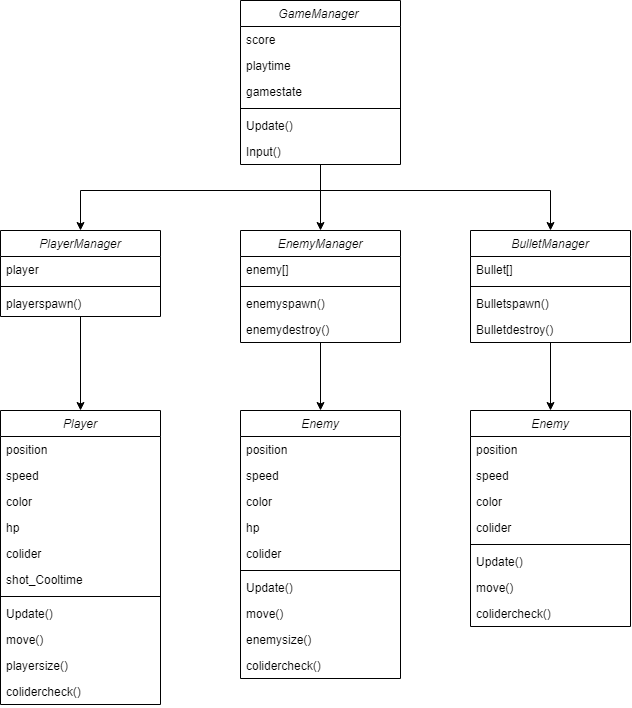

The diagram above was exported from draw.io. Its source (the exported page's mxGraphModel, read from the mxfile embedded in the PNG):
<mxGraphModel dx="1507" dy="1161" grid="1" gridSize="10" guides="1" tooltips="1" connect="1" arrows="1" fold="1" page="1" pageScale="1" pageWidth="827" pageHeight="1169" math="0" shadow="0">
  <root>
    <mxCell id="WIyWlLk6GJQsqaUBKTNV-0" />
    <mxCell id="WIyWlLk6GJQsqaUBKTNV-1" parent="WIyWlLk6GJQsqaUBKTNV-0" />
    <mxCell id="zys7JmGOheLIqM7ExIEh-35" style="edgeStyle=orthogonalEdgeStyle;rounded=0;orthogonalLoop=1;jettySize=auto;html=1;" edge="1" parent="WIyWlLk6GJQsqaUBKTNV-1" source="zkfFHV4jXpPFQw0GAbJ--0" target="zys7JmGOheLIqM7ExIEh-0">
      <mxGeometry relative="1" as="geometry" />
    </mxCell>
    <mxCell id="zys7JmGOheLIqM7ExIEh-36" style="edgeStyle=orthogonalEdgeStyle;rounded=0;orthogonalLoop=1;jettySize=auto;html=1;" edge="1" parent="WIyWlLk6GJQsqaUBKTNV-1" source="zkfFHV4jXpPFQw0GAbJ--0" target="zys7JmGOheLIqM7ExIEh-21">
      <mxGeometry relative="1" as="geometry">
        <Array as="points">
          <mxPoint x="450" y="240" />
          <mxPoint x="680" y="240" />
        </Array>
      </mxGeometry>
    </mxCell>
    <mxCell id="zys7JmGOheLIqM7ExIEh-37" style="edgeStyle=orthogonalEdgeStyle;rounded=0;orthogonalLoop=1;jettySize=auto;html=1;entryX=0.5;entryY=0;entryDx=0;entryDy=0;" edge="1" parent="WIyWlLk6GJQsqaUBKTNV-1" source="zkfFHV4jXpPFQw0GAbJ--0" target="Jz_prp2HKtsnY58Tvpld-18">
      <mxGeometry relative="1" as="geometry">
        <Array as="points">
          <mxPoint x="450" y="240" />
          <mxPoint x="210" y="240" />
        </Array>
      </mxGeometry>
    </mxCell>
    <mxCell id="zkfFHV4jXpPFQw0GAbJ--0" value="GameManager &#10;" style="swimlane;fontStyle=2;align=center;verticalAlign=top;childLayout=stackLayout;horizontal=1;startSize=26;horizontalStack=0;resizeParent=1;resizeLast=0;collapsible=1;marginBottom=0;rounded=0;shadow=0;strokeWidth=1;" parent="WIyWlLk6GJQsqaUBKTNV-1" vertex="1">
      <mxGeometry x="370" y="50" width="160" height="164" as="geometry">
        <mxRectangle x="230" y="140" width="160" height="26" as="alternateBounds" />
      </mxGeometry>
    </mxCell>
    <mxCell id="zkfFHV4jXpPFQw0GAbJ--1" value="score" style="text;align=left;verticalAlign=top;spacingLeft=4;spacingRight=4;overflow=hidden;rotatable=0;points=[[0,0.5],[1,0.5]];portConstraint=eastwest;" parent="zkfFHV4jXpPFQw0GAbJ--0" vertex="1">
      <mxGeometry y="26" width="160" height="26" as="geometry" />
    </mxCell>
    <mxCell id="Jz_prp2HKtsnY58Tvpld-0" value="playtime" style="text;align=left;verticalAlign=top;spacingLeft=4;spacingRight=4;overflow=hidden;rotatable=0;points=[[0,0.5],[1,0.5]];portConstraint=eastwest;" parent="zkfFHV4jXpPFQw0GAbJ--0" vertex="1">
      <mxGeometry y="52" width="160" height="26" as="geometry" />
    </mxCell>
    <mxCell id="Jz_prp2HKtsnY58Tvpld-1" value="gamestate" style="text;align=left;verticalAlign=top;spacingLeft=4;spacingRight=4;overflow=hidden;rotatable=0;points=[[0,0.5],[1,0.5]];portConstraint=eastwest;" parent="zkfFHV4jXpPFQw0GAbJ--0" vertex="1">
      <mxGeometry y="78" width="160" height="26" as="geometry" />
    </mxCell>
    <mxCell id="zkfFHV4jXpPFQw0GAbJ--4" value="" style="line;html=1;strokeWidth=1;align=left;verticalAlign=middle;spacingTop=-1;spacingLeft=3;spacingRight=3;rotatable=0;labelPosition=right;points=[];portConstraint=eastwest;" parent="zkfFHV4jXpPFQw0GAbJ--0" vertex="1">
      <mxGeometry y="104" width="160" height="8" as="geometry" />
    </mxCell>
    <mxCell id="Jz_prp2HKtsnY58Tvpld-2" value="Update()" style="text;align=left;verticalAlign=top;spacingLeft=4;spacingRight=4;overflow=hidden;rotatable=0;points=[[0,0.5],[1,0.5]];portConstraint=eastwest;" parent="zkfFHV4jXpPFQw0GAbJ--0" vertex="1">
      <mxGeometry y="112" width="160" height="26" as="geometry" />
    </mxCell>
    <mxCell id="zys7JmGOheLIqM7ExIEh-27" value="Input()" style="text;align=left;verticalAlign=top;spacingLeft=4;spacingRight=4;overflow=hidden;rotatable=0;points=[[0,0.5],[1,0.5]];portConstraint=eastwest;" vertex="1" parent="zkfFHV4jXpPFQw0GAbJ--0">
      <mxGeometry y="138" width="160" height="26" as="geometry" />
    </mxCell>
    <mxCell id="zys7JmGOheLIqM7ExIEh-40" style="edgeStyle=orthogonalEdgeStyle;rounded=0;orthogonalLoop=1;jettySize=auto;html=1;" edge="1" parent="WIyWlLk6GJQsqaUBKTNV-1" source="Jz_prp2HKtsnY58Tvpld-18" target="Jz_prp2HKtsnY58Tvpld-25">
      <mxGeometry relative="1" as="geometry" />
    </mxCell>
    <mxCell id="Jz_prp2HKtsnY58Tvpld-18" value="PlayerManager" style="swimlane;fontStyle=2;align=center;verticalAlign=top;childLayout=stackLayout;horizontal=1;startSize=26;horizontalStack=0;resizeParent=1;resizeLast=0;collapsible=1;marginBottom=0;rounded=0;shadow=0;strokeWidth=1;" parent="WIyWlLk6GJQsqaUBKTNV-1" vertex="1">
      <mxGeometry x="130" y="280" width="160" height="86" as="geometry">
        <mxRectangle x="230" y="140" width="160" height="26" as="alternateBounds" />
      </mxGeometry>
    </mxCell>
    <mxCell id="Jz_prp2HKtsnY58Tvpld-19" value="player" style="text;align=left;verticalAlign=top;spacingLeft=4;spacingRight=4;overflow=hidden;rotatable=0;points=[[0,0.5],[1,0.5]];portConstraint=eastwest;" parent="Jz_prp2HKtsnY58Tvpld-18" vertex="1">
      <mxGeometry y="26" width="160" height="26" as="geometry" />
    </mxCell>
    <mxCell id="Jz_prp2HKtsnY58Tvpld-22" value="" style="line;html=1;strokeWidth=1;align=left;verticalAlign=middle;spacingTop=-1;spacingLeft=3;spacingRight=3;rotatable=0;labelPosition=right;points=[];portConstraint=eastwest;" parent="Jz_prp2HKtsnY58Tvpld-18" vertex="1">
      <mxGeometry y="52" width="160" height="8" as="geometry" />
    </mxCell>
    <mxCell id="zys7JmGOheLIqM7ExIEh-8" value="playerspawn()" style="text;align=left;verticalAlign=top;spacingLeft=4;spacingRight=4;overflow=hidden;rotatable=0;points=[[0,0.5],[1,0.5]];portConstraint=eastwest;" vertex="1" parent="Jz_prp2HKtsnY58Tvpld-18">
      <mxGeometry y="60" width="160" height="26" as="geometry" />
    </mxCell>
    <mxCell id="Jz_prp2HKtsnY58Tvpld-25" value="Player" style="swimlane;fontStyle=2;align=center;verticalAlign=top;childLayout=stackLayout;horizontal=1;startSize=26;horizontalStack=0;resizeParent=1;resizeLast=0;collapsible=1;marginBottom=0;rounded=0;shadow=0;strokeWidth=1;" parent="WIyWlLk6GJQsqaUBKTNV-1" vertex="1">
      <mxGeometry x="130" y="460" width="160" height="294" as="geometry">
        <mxRectangle x="230" y="140" width="160" height="26" as="alternateBounds" />
      </mxGeometry>
    </mxCell>
    <mxCell id="Jz_prp2HKtsnY58Tvpld-26" value="position" style="text;align=left;verticalAlign=top;spacingLeft=4;spacingRight=4;overflow=hidden;rotatable=0;points=[[0,0.5],[1,0.5]];portConstraint=eastwest;" parent="Jz_prp2HKtsnY58Tvpld-25" vertex="1">
      <mxGeometry y="26" width="160" height="26" as="geometry" />
    </mxCell>
    <mxCell id="Jz_prp2HKtsnY58Tvpld-29" value="speed" style="text;align=left;verticalAlign=top;spacingLeft=4;spacingRight=4;overflow=hidden;rotatable=0;points=[[0,0.5],[1,0.5]];portConstraint=eastwest;" parent="Jz_prp2HKtsnY58Tvpld-25" vertex="1">
      <mxGeometry y="52" width="160" height="26" as="geometry" />
    </mxCell>
    <mxCell id="Jz_prp2HKtsnY58Tvpld-30" value="color" style="text;align=left;verticalAlign=top;spacingLeft=4;spacingRight=4;overflow=hidden;rotatable=0;points=[[0,0.5],[1,0.5]];portConstraint=eastwest;" parent="Jz_prp2HKtsnY58Tvpld-25" vertex="1">
      <mxGeometry y="78" width="160" height="26" as="geometry" />
    </mxCell>
    <mxCell id="Jz_prp2HKtsnY58Tvpld-31" value="hp" style="text;align=left;verticalAlign=top;spacingLeft=4;spacingRight=4;overflow=hidden;rotatable=0;points=[[0,0.5],[1,0.5]];portConstraint=eastwest;" parent="Jz_prp2HKtsnY58Tvpld-25" vertex="1">
      <mxGeometry y="104" width="160" height="26" as="geometry" />
    </mxCell>
    <mxCell id="Jz_prp2HKtsnY58Tvpld-32" value="colider" style="text;align=left;verticalAlign=top;spacingLeft=4;spacingRight=4;overflow=hidden;rotatable=0;points=[[0,0.5],[1,0.5]];portConstraint=eastwest;" parent="Jz_prp2HKtsnY58Tvpld-25" vertex="1">
      <mxGeometry y="130" width="160" height="26" as="geometry" />
    </mxCell>
    <mxCell id="Jz_prp2HKtsnY58Tvpld-33" value="shot_Cooltime" style="text;align=left;verticalAlign=top;spacingLeft=4;spacingRight=4;overflow=hidden;rotatable=0;points=[[0,0.5],[1,0.5]];portConstraint=eastwest;" parent="Jz_prp2HKtsnY58Tvpld-25" vertex="1">
      <mxGeometry y="156" width="160" height="26" as="geometry" />
    </mxCell>
    <mxCell id="Jz_prp2HKtsnY58Tvpld-27" value="" style="line;html=1;strokeWidth=1;align=left;verticalAlign=middle;spacingTop=-1;spacingLeft=3;spacingRight=3;rotatable=0;labelPosition=right;points=[];portConstraint=eastwest;" parent="Jz_prp2HKtsnY58Tvpld-25" vertex="1">
      <mxGeometry y="182" width="160" height="8" as="geometry" />
    </mxCell>
    <mxCell id="Jz_prp2HKtsnY58Tvpld-34" value="Update()" style="text;align=left;verticalAlign=top;spacingLeft=4;spacingRight=4;overflow=hidden;rotatable=0;points=[[0,0.5],[1,0.5]];portConstraint=eastwest;" parent="Jz_prp2HKtsnY58Tvpld-25" vertex="1">
      <mxGeometry y="190" width="160" height="26" as="geometry" />
    </mxCell>
    <mxCell id="Jz_prp2HKtsnY58Tvpld-35" value="move()" style="text;align=left;verticalAlign=top;spacingLeft=4;spacingRight=4;overflow=hidden;rotatable=0;points=[[0,0.5],[1,0.5]];portConstraint=eastwest;" parent="Jz_prp2HKtsnY58Tvpld-25" vertex="1">
      <mxGeometry y="216" width="160" height="26" as="geometry" />
    </mxCell>
    <mxCell id="zys7JmGOheLIqM7ExIEh-10" value="playersize()" style="text;align=left;verticalAlign=top;spacingLeft=4;spacingRight=4;overflow=hidden;rotatable=0;points=[[0,0.5],[1,0.5]];portConstraint=eastwest;" vertex="1" parent="Jz_prp2HKtsnY58Tvpld-25">
      <mxGeometry y="242" width="160" height="26" as="geometry" />
    </mxCell>
    <mxCell id="zys7JmGOheLIqM7ExIEh-33" value="colidercheck()" style="text;align=left;verticalAlign=top;spacingLeft=4;spacingRight=4;overflow=hidden;rotatable=0;points=[[0,0.5],[1,0.5]];portConstraint=eastwest;" vertex="1" parent="Jz_prp2HKtsnY58Tvpld-25">
      <mxGeometry y="268" width="160" height="26" as="geometry" />
    </mxCell>
    <mxCell id="Jz_prp2HKtsnY58Tvpld-37" value="Enemy" style="swimlane;fontStyle=2;align=center;verticalAlign=top;childLayout=stackLayout;horizontal=1;startSize=26;horizontalStack=0;resizeParent=1;resizeLast=0;collapsible=1;marginBottom=0;rounded=0;shadow=0;strokeWidth=1;" parent="WIyWlLk6GJQsqaUBKTNV-1" vertex="1">
      <mxGeometry x="370" y="460" width="160" height="268" as="geometry">
        <mxRectangle x="230" y="140" width="160" height="26" as="alternateBounds" />
      </mxGeometry>
    </mxCell>
    <mxCell id="Jz_prp2HKtsnY58Tvpld-38" value="position" style="text;align=left;verticalAlign=top;spacingLeft=4;spacingRight=4;overflow=hidden;rotatable=0;points=[[0,0.5],[1,0.5]];portConstraint=eastwest;" parent="Jz_prp2HKtsnY58Tvpld-37" vertex="1">
      <mxGeometry y="26" width="160" height="26" as="geometry" />
    </mxCell>
    <mxCell id="Jz_prp2HKtsnY58Tvpld-39" value="speed" style="text;align=left;verticalAlign=top;spacingLeft=4;spacingRight=4;overflow=hidden;rotatable=0;points=[[0,0.5],[1,0.5]];portConstraint=eastwest;" parent="Jz_prp2HKtsnY58Tvpld-37" vertex="1">
      <mxGeometry y="52" width="160" height="26" as="geometry" />
    </mxCell>
    <mxCell id="Jz_prp2HKtsnY58Tvpld-41" value="color" style="text;align=left;verticalAlign=top;spacingLeft=4;spacingRight=4;overflow=hidden;rotatable=0;points=[[0,0.5],[1,0.5]];portConstraint=eastwest;" parent="Jz_prp2HKtsnY58Tvpld-37" vertex="1">
      <mxGeometry y="78" width="160" height="26" as="geometry" />
    </mxCell>
    <mxCell id="Jz_prp2HKtsnY58Tvpld-42" value="hp" style="text;align=left;verticalAlign=top;spacingLeft=4;spacingRight=4;overflow=hidden;rotatable=0;points=[[0,0.5],[1,0.5]];portConstraint=eastwest;" parent="Jz_prp2HKtsnY58Tvpld-37" vertex="1">
      <mxGeometry y="104" width="160" height="26" as="geometry" />
    </mxCell>
    <mxCell id="Jz_prp2HKtsnY58Tvpld-43" value="colider" style="text;align=left;verticalAlign=top;spacingLeft=4;spacingRight=4;overflow=hidden;rotatable=0;points=[[0,0.5],[1,0.5]];portConstraint=eastwest;" parent="Jz_prp2HKtsnY58Tvpld-37" vertex="1">
      <mxGeometry y="130" width="160" height="26" as="geometry" />
    </mxCell>
    <mxCell id="Jz_prp2HKtsnY58Tvpld-45" value="" style="line;html=1;strokeWidth=1;align=left;verticalAlign=middle;spacingTop=-1;spacingLeft=3;spacingRight=3;rotatable=0;labelPosition=right;points=[];portConstraint=eastwest;" parent="Jz_prp2HKtsnY58Tvpld-37" vertex="1">
      <mxGeometry y="156" width="160" height="8" as="geometry" />
    </mxCell>
    <mxCell id="Jz_prp2HKtsnY58Tvpld-46" value="Update()" style="text;align=left;verticalAlign=top;spacingLeft=4;spacingRight=4;overflow=hidden;rotatable=0;points=[[0,0.5],[1,0.5]];portConstraint=eastwest;" parent="Jz_prp2HKtsnY58Tvpld-37" vertex="1">
      <mxGeometry y="164" width="160" height="26" as="geometry" />
    </mxCell>
    <mxCell id="Jz_prp2HKtsnY58Tvpld-47" value="move()" style="text;align=left;verticalAlign=top;spacingLeft=4;spacingRight=4;overflow=hidden;rotatable=0;points=[[0,0.5],[1,0.5]];portConstraint=eastwest;" parent="Jz_prp2HKtsnY58Tvpld-37" vertex="1">
      <mxGeometry y="190" width="160" height="26" as="geometry" />
    </mxCell>
    <mxCell id="zys7JmGOheLIqM7ExIEh-29" value="enemysize()" style="text;align=left;verticalAlign=top;spacingLeft=4;spacingRight=4;overflow=hidden;rotatable=0;points=[[0,0.5],[1,0.5]];portConstraint=eastwest;" vertex="1" parent="Jz_prp2HKtsnY58Tvpld-37">
      <mxGeometry y="216" width="160" height="26" as="geometry" />
    </mxCell>
    <mxCell id="zys7JmGOheLIqM7ExIEh-30" value="colidercheck()" style="text;align=left;verticalAlign=top;spacingLeft=4;spacingRight=4;overflow=hidden;rotatable=0;points=[[0,0.5],[1,0.5]];portConstraint=eastwest;" vertex="1" parent="Jz_prp2HKtsnY58Tvpld-37">
      <mxGeometry y="242" width="160" height="26" as="geometry" />
    </mxCell>
    <mxCell id="zys7JmGOheLIqM7ExIEh-41" style="edgeStyle=orthogonalEdgeStyle;rounded=0;orthogonalLoop=1;jettySize=auto;html=1;" edge="1" parent="WIyWlLk6GJQsqaUBKTNV-1" source="zys7JmGOheLIqM7ExIEh-0" target="Jz_prp2HKtsnY58Tvpld-37">
      <mxGeometry relative="1" as="geometry" />
    </mxCell>
    <mxCell id="zys7JmGOheLIqM7ExIEh-0" value="EnemyManager" style="swimlane;fontStyle=2;align=center;verticalAlign=top;childLayout=stackLayout;horizontal=1;startSize=26;horizontalStack=0;resizeParent=1;resizeLast=0;collapsible=1;marginBottom=0;rounded=0;shadow=0;strokeWidth=1;" vertex="1" parent="WIyWlLk6GJQsqaUBKTNV-1">
      <mxGeometry x="370" y="280" width="160" height="112" as="geometry">
        <mxRectangle x="230" y="140" width="160" height="26" as="alternateBounds" />
      </mxGeometry>
    </mxCell>
    <mxCell id="zys7JmGOheLIqM7ExIEh-1" value="enemy[]" style="text;align=left;verticalAlign=top;spacingLeft=4;spacingRight=4;overflow=hidden;rotatable=0;points=[[0,0.5],[1,0.5]];portConstraint=eastwest;" vertex="1" parent="zys7JmGOheLIqM7ExIEh-0">
      <mxGeometry y="26" width="160" height="26" as="geometry" />
    </mxCell>
    <mxCell id="zys7JmGOheLIqM7ExIEh-2" value="" style="line;html=1;strokeWidth=1;align=left;verticalAlign=middle;spacingTop=-1;spacingLeft=3;spacingRight=3;rotatable=0;labelPosition=right;points=[];portConstraint=eastwest;" vertex="1" parent="zys7JmGOheLIqM7ExIEh-0">
      <mxGeometry y="52" width="160" height="8" as="geometry" />
    </mxCell>
    <mxCell id="zys7JmGOheLIqM7ExIEh-4" value="enemyspawn()" style="text;align=left;verticalAlign=top;spacingLeft=4;spacingRight=4;overflow=hidden;rotatable=0;points=[[0,0.5],[1,0.5]];portConstraint=eastwest;" vertex="1" parent="zys7JmGOheLIqM7ExIEh-0">
      <mxGeometry y="60" width="160" height="26" as="geometry" />
    </mxCell>
    <mxCell id="zys7JmGOheLIqM7ExIEh-5" value="enemydestroy()" style="text;align=left;verticalAlign=top;spacingLeft=4;spacingRight=4;overflow=hidden;rotatable=0;points=[[0,0.5],[1,0.5]];portConstraint=eastwest;" vertex="1" parent="zys7JmGOheLIqM7ExIEh-0">
      <mxGeometry y="86" width="160" height="26" as="geometry" />
    </mxCell>
    <mxCell id="zys7JmGOheLIqM7ExIEh-11" value="Enemy" style="swimlane;fontStyle=2;align=center;verticalAlign=top;childLayout=stackLayout;horizontal=1;startSize=26;horizontalStack=0;resizeParent=1;resizeLast=0;collapsible=1;marginBottom=0;rounded=0;shadow=0;strokeWidth=1;" vertex="1" parent="WIyWlLk6GJQsqaUBKTNV-1">
      <mxGeometry x="600" y="460" width="160" height="216" as="geometry">
        <mxRectangle x="230" y="140" width="160" height="26" as="alternateBounds" />
      </mxGeometry>
    </mxCell>
    <mxCell id="zys7JmGOheLIqM7ExIEh-12" value="position" style="text;align=left;verticalAlign=top;spacingLeft=4;spacingRight=4;overflow=hidden;rotatable=0;points=[[0,0.5],[1,0.5]];portConstraint=eastwest;" vertex="1" parent="zys7JmGOheLIqM7ExIEh-11">
      <mxGeometry y="26" width="160" height="26" as="geometry" />
    </mxCell>
    <mxCell id="zys7JmGOheLIqM7ExIEh-13" value="speed" style="text;align=left;verticalAlign=top;spacingLeft=4;spacingRight=4;overflow=hidden;rotatable=0;points=[[0,0.5],[1,0.5]];portConstraint=eastwest;" vertex="1" parent="zys7JmGOheLIqM7ExIEh-11">
      <mxGeometry y="52" width="160" height="26" as="geometry" />
    </mxCell>
    <mxCell id="zys7JmGOheLIqM7ExIEh-14" value="color" style="text;align=left;verticalAlign=top;spacingLeft=4;spacingRight=4;overflow=hidden;rotatable=0;points=[[0,0.5],[1,0.5]];portConstraint=eastwest;" vertex="1" parent="zys7JmGOheLIqM7ExIEh-11">
      <mxGeometry y="78" width="160" height="26" as="geometry" />
    </mxCell>
    <mxCell id="zys7JmGOheLIqM7ExIEh-16" value="colider" style="text;align=left;verticalAlign=top;spacingLeft=4;spacingRight=4;overflow=hidden;rotatable=0;points=[[0,0.5],[1,0.5]];portConstraint=eastwest;" vertex="1" parent="zys7JmGOheLIqM7ExIEh-11">
      <mxGeometry y="104" width="160" height="26" as="geometry" />
    </mxCell>
    <mxCell id="zys7JmGOheLIqM7ExIEh-17" value="" style="line;html=1;strokeWidth=1;align=left;verticalAlign=middle;spacingTop=-1;spacingLeft=3;spacingRight=3;rotatable=0;labelPosition=right;points=[];portConstraint=eastwest;" vertex="1" parent="zys7JmGOheLIqM7ExIEh-11">
      <mxGeometry y="130" width="160" height="8" as="geometry" />
    </mxCell>
    <mxCell id="zys7JmGOheLIqM7ExIEh-18" value="Update()" style="text;align=left;verticalAlign=top;spacingLeft=4;spacingRight=4;overflow=hidden;rotatable=0;points=[[0,0.5],[1,0.5]];portConstraint=eastwest;" vertex="1" parent="zys7JmGOheLIqM7ExIEh-11">
      <mxGeometry y="138" width="160" height="26" as="geometry" />
    </mxCell>
    <mxCell id="zys7JmGOheLIqM7ExIEh-19" value="move()" style="text;align=left;verticalAlign=top;spacingLeft=4;spacingRight=4;overflow=hidden;rotatable=0;points=[[0,0.5],[1,0.5]];portConstraint=eastwest;" vertex="1" parent="zys7JmGOheLIqM7ExIEh-11">
      <mxGeometry y="164" width="160" height="26" as="geometry" />
    </mxCell>
    <mxCell id="zys7JmGOheLIqM7ExIEh-31" value="colidercheck()" style="text;align=left;verticalAlign=top;spacingLeft=4;spacingRight=4;overflow=hidden;rotatable=0;points=[[0,0.5],[1,0.5]];portConstraint=eastwest;" vertex="1" parent="zys7JmGOheLIqM7ExIEh-11">
      <mxGeometry y="190" width="160" height="26" as="geometry" />
    </mxCell>
    <mxCell id="zys7JmGOheLIqM7ExIEh-42" style="edgeStyle=orthogonalEdgeStyle;rounded=0;orthogonalLoop=1;jettySize=auto;html=1;" edge="1" parent="WIyWlLk6GJQsqaUBKTNV-1" source="zys7JmGOheLIqM7ExIEh-21" target="zys7JmGOheLIqM7ExIEh-11">
      <mxGeometry relative="1" as="geometry" />
    </mxCell>
    <mxCell id="zys7JmGOheLIqM7ExIEh-21" value="BulletManager" style="swimlane;fontStyle=2;align=center;verticalAlign=top;childLayout=stackLayout;horizontal=1;startSize=26;horizontalStack=0;resizeParent=1;resizeLast=0;collapsible=1;marginBottom=0;rounded=0;shadow=0;strokeWidth=1;" vertex="1" parent="WIyWlLk6GJQsqaUBKTNV-1">
      <mxGeometry x="600" y="280" width="160" height="112" as="geometry">
        <mxRectangle x="230" y="140" width="160" height="26" as="alternateBounds" />
      </mxGeometry>
    </mxCell>
    <mxCell id="zys7JmGOheLIqM7ExIEh-22" value="Bullet[]" style="text;align=left;verticalAlign=top;spacingLeft=4;spacingRight=4;overflow=hidden;rotatable=0;points=[[0,0.5],[1,0.5]];portConstraint=eastwest;" vertex="1" parent="zys7JmGOheLIqM7ExIEh-21">
      <mxGeometry y="26" width="160" height="26" as="geometry" />
    </mxCell>
    <mxCell id="zys7JmGOheLIqM7ExIEh-23" value="" style="line;html=1;strokeWidth=1;align=left;verticalAlign=middle;spacingTop=-1;spacingLeft=3;spacingRight=3;rotatable=0;labelPosition=right;points=[];portConstraint=eastwest;" vertex="1" parent="zys7JmGOheLIqM7ExIEh-21">
      <mxGeometry y="52" width="160" height="8" as="geometry" />
    </mxCell>
    <mxCell id="zys7JmGOheLIqM7ExIEh-24" value="Bulletspawn()" style="text;align=left;verticalAlign=top;spacingLeft=4;spacingRight=4;overflow=hidden;rotatable=0;points=[[0,0.5],[1,0.5]];portConstraint=eastwest;" vertex="1" parent="zys7JmGOheLIqM7ExIEh-21">
      <mxGeometry y="60" width="160" height="26" as="geometry" />
    </mxCell>
    <mxCell id="zys7JmGOheLIqM7ExIEh-25" value="Bulletdestroy()" style="text;align=left;verticalAlign=top;spacingLeft=4;spacingRight=4;overflow=hidden;rotatable=0;points=[[0,0.5],[1,0.5]];portConstraint=eastwest;" vertex="1" parent="zys7JmGOheLIqM7ExIEh-21">
      <mxGeometry y="86" width="160" height="26" as="geometry" />
    </mxCell>
  </root>
</mxGraphModel>